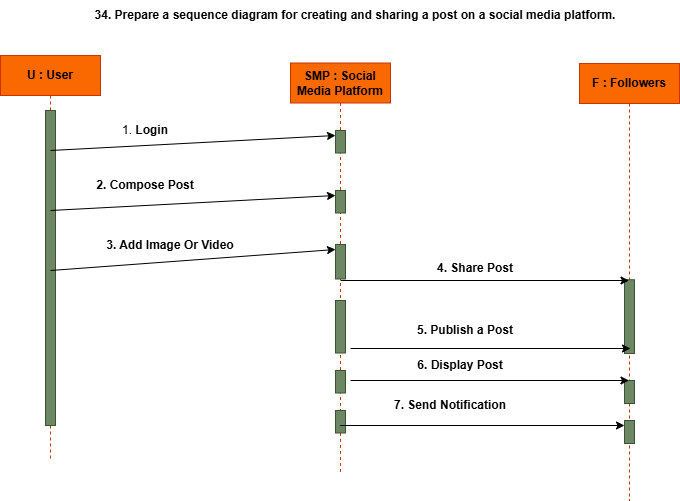

The diagram above was exported from draw.io. Its source (the exported page's mxGraphModel, read from the mxfile embedded in the PNG):
<mxGraphModel dx="786" dy="425" grid="1" gridSize="10" guides="1" tooltips="1" connect="1" arrows="1" fold="1" page="1" pageScale="1" pageWidth="850" pageHeight="1100" math="0" shadow="0">
  <root>
    <mxCell id="0" />
    <mxCell id="1" parent="0" />
    <mxCell id="J_ZX499LS69FVAnAR6Hp-1" parent="1" style="text;html=1;whiteSpace=wrap;strokeColor=none;fillColor=none;align=center;verticalAlign=middle;rounded=0;" value="&lt;b&gt;34. Prepare a sequence diagram for creating and sharing a post on a social media platform.&lt;/b&gt;" vertex="1">
      <mxGeometry height="30" width="530" x="140" y="20" as="geometry" />
    </mxCell>
    <mxCell id="J_ZX499LS69FVAnAR6Hp-2" parent="1" style="shape=umlLifeline;perimeter=lifelinePerimeter;whiteSpace=wrap;html=1;container=1;dropTarget=0;collapsible=0;recursiveResize=0;outlineConnect=0;portConstraint=eastwest;newEdgeStyle={&quot;curved&quot;:0,&quot;rounded&quot;:0};fillColor=#fa6800;fontColor=#000000;strokeColor=#C73500;" value="&lt;b&gt;U : User&lt;/b&gt;" vertex="1">
      <mxGeometry height="405" width="100" x="50" y="75" as="geometry" />
    </mxCell>
    <mxCell id="J_ZX499LS69FVAnAR6Hp-5" parent="J_ZX499LS69FVAnAR6Hp-2" style="html=1;points=[[0,0,0,0,5],[0,1,0,0,-5],[1,0,0,0,5],[1,1,0,0,-5]];perimeter=orthogonalPerimeter;outlineConnect=0;targetShapes=umlLifeline;portConstraint=eastwest;newEdgeStyle={&quot;curved&quot;:0,&quot;rounded&quot;:0};fillColor=#6d8764;fontColor=#ffffff;strokeColor=#3A5431;" value="" vertex="1">
      <mxGeometry height="315" width="10" x="45" y="55" as="geometry" />
    </mxCell>
    <mxCell id="J_ZX499LS69FVAnAR6Hp-3" parent="1" style="shape=umlLifeline;perimeter=lifelinePerimeter;whiteSpace=wrap;html=1;container=1;dropTarget=0;collapsible=0;recursiveResize=0;outlineConnect=0;portConstraint=eastwest;newEdgeStyle={&quot;curved&quot;:0,&quot;rounded&quot;:0};fillColor=#fa6800;fontColor=#000000;strokeColor=#C73500;" value="&lt;b&gt;SMP : Social Media Platform&lt;/b&gt;" vertex="1">
      <mxGeometry height="410.5" width="100" x="340" y="82.5" as="geometry" />
    </mxCell>
    <mxCell id="J_ZX499LS69FVAnAR6Hp-6" parent="J_ZX499LS69FVAnAR6Hp-3" style="html=1;points=[[0,0,0,0,5],[0,1,0,0,-5],[1,0,0,0,5],[1,1,0,0,-5]];perimeter=orthogonalPerimeter;outlineConnect=0;targetShapes=umlLifeline;portConstraint=eastwest;newEdgeStyle={&quot;curved&quot;:0,&quot;rounded&quot;:0};fillColor=#6d8764;fontColor=#ffffff;strokeColor=#3A5431;" value="" vertex="1">
      <mxGeometry height="22.5" width="10" x="45" y="67.5" as="geometry" />
    </mxCell>
    <mxCell id="J_ZX499LS69FVAnAR6Hp-7" parent="J_ZX499LS69FVAnAR6Hp-3" style="html=1;points=[[0,0,0,0,5],[0,1,0,0,-5],[1,0,0,0,5],[1,1,0,0,-5]];perimeter=orthogonalPerimeter;outlineConnect=0;targetShapes=umlLifeline;portConstraint=eastwest;newEdgeStyle={&quot;curved&quot;:0,&quot;rounded&quot;:0};fillColor=#6d8764;fontColor=#ffffff;strokeColor=#3A5431;" value="" vertex="1">
      <mxGeometry height="22.5" width="10" x="45" y="127.5" as="geometry" />
    </mxCell>
    <mxCell id="J_ZX499LS69FVAnAR6Hp-8" parent="J_ZX499LS69FVAnAR6Hp-3" style="html=1;points=[[0,0,0,0,5],[0,1,0,0,-5],[1,0,0,0,5],[1,1,0,0,-5]];perimeter=orthogonalPerimeter;outlineConnect=0;targetShapes=umlLifeline;portConstraint=eastwest;newEdgeStyle={&quot;curved&quot;:0,&quot;rounded&quot;:0};fillColor=#6d8764;fontColor=#ffffff;strokeColor=#3A5431;" value="" vertex="1">
      <mxGeometry height="34.5" width="10" x="45" y="181.5" as="geometry" />
    </mxCell>
    <mxCell id="J_ZX499LS69FVAnAR6Hp-9" parent="J_ZX499LS69FVAnAR6Hp-3" style="html=1;points=[[0,0,0,0,5],[0,1,0,0,-5],[1,0,0,0,5],[1,1,0,0,-5]];perimeter=orthogonalPerimeter;outlineConnect=0;targetShapes=umlLifeline;portConstraint=eastwest;newEdgeStyle={&quot;curved&quot;:0,&quot;rounded&quot;:0};fillColor=#6d8764;fontColor=#ffffff;strokeColor=#3A5431;" value="" vertex="1">
      <mxGeometry height="52.5" width="10" x="45" y="237.5" as="geometry" />
    </mxCell>
    <mxCell id="J_ZX499LS69FVAnAR6Hp-10" parent="J_ZX499LS69FVAnAR6Hp-3" style="html=1;points=[[0,0,0,0,5],[0,1,0,0,-5],[1,0,0,0,5],[1,1,0,0,-5]];perimeter=orthogonalPerimeter;outlineConnect=0;targetShapes=umlLifeline;portConstraint=eastwest;newEdgeStyle={&quot;curved&quot;:0,&quot;rounded&quot;:0};fillColor=#6d8764;fontColor=#ffffff;strokeColor=#3A5431;" value="" vertex="1">
      <mxGeometry height="22.5" width="10" x="45" y="307.5" as="geometry" />
    </mxCell>
    <mxCell id="J_ZX499LS69FVAnAR6Hp-11" parent="J_ZX499LS69FVAnAR6Hp-3" style="html=1;points=[[0,0,0,0,5],[0,1,0,0,-5],[1,0,0,0,5],[1,1,0,0,-5]];perimeter=orthogonalPerimeter;outlineConnect=0;targetShapes=umlLifeline;portConstraint=eastwest;newEdgeStyle={&quot;curved&quot;:0,&quot;rounded&quot;:0};fillColor=#6d8764;fontColor=#ffffff;strokeColor=#3A5431;" value="" vertex="1">
      <mxGeometry height="22.5" width="10" x="45" y="347.5" as="geometry" />
    </mxCell>
    <mxCell id="J_ZX499LS69FVAnAR6Hp-4" parent="1" style="shape=umlLifeline;perimeter=lifelinePerimeter;whiteSpace=wrap;html=1;container=1;dropTarget=0;collapsible=0;recursiveResize=0;outlineConnect=0;portConstraint=eastwest;newEdgeStyle={&quot;curved&quot;:0,&quot;rounded&quot;:0};fillColor=#fa6800;fontColor=#000000;strokeColor=#C73500;" value="&lt;b&gt;F : Followers&lt;/b&gt;" vertex="1">
      <mxGeometry height="437" width="100" x="629" y="83" as="geometry" />
    </mxCell>
    <mxCell id="J_ZX499LS69FVAnAR6Hp-12" parent="J_ZX499LS69FVAnAR6Hp-4" style="html=1;points=[[0,0,0,0,5],[0,1,0,0,-5],[1,0,0,0,5],[1,1,0,0,-5]];perimeter=orthogonalPerimeter;outlineConnect=0;targetShapes=umlLifeline;portConstraint=eastwest;newEdgeStyle={&quot;curved&quot;:0,&quot;rounded&quot;:0};fillColor=#6d8764;fontColor=#ffffff;strokeColor=#3A5431;" value="" vertex="1">
      <mxGeometry height="73.75" width="10" x="45" y="216.25" as="geometry" />
    </mxCell>
    <mxCell id="J_ZX499LS69FVAnAR6Hp-13" parent="J_ZX499LS69FVAnAR6Hp-4" style="html=1;points=[[0,0,0,0,5],[0,1,0,0,-5],[1,0,0,0,5],[1,1,0,0,-5]];perimeter=orthogonalPerimeter;outlineConnect=0;targetShapes=umlLifeline;portConstraint=eastwest;newEdgeStyle={&quot;curved&quot;:0,&quot;rounded&quot;:0};fillColor=#6d8764;fontColor=#ffffff;strokeColor=#3A5431;" value="" vertex="1">
      <mxGeometry height="23" width="10" x="45" y="317" as="geometry" />
    </mxCell>
    <mxCell id="J_ZX499LS69FVAnAR6Hp-14" parent="J_ZX499LS69FVAnAR6Hp-4" style="html=1;points=[[0,0,0,0,5],[0,1,0,0,-5],[1,0,0,0,5],[1,1,0,0,-5]];perimeter=orthogonalPerimeter;outlineConnect=0;targetShapes=umlLifeline;portConstraint=eastwest;newEdgeStyle={&quot;curved&quot;:0,&quot;rounded&quot;:0};fillColor=#6d8764;fontColor=#ffffff;strokeColor=#3A5431;" value="" vertex="1">
      <mxGeometry height="23" width="10" x="45" y="357" as="geometry" />
    </mxCell>
    <mxCell id="J_ZX499LS69FVAnAR6Hp-16" edge="1" parent="1" style="endArrow=classic;html=1;rounded=0;entryX=0;entryY=0;entryDx=0;entryDy=5;entryPerimeter=0;" target="J_ZX499LS69FVAnAR6Hp-6" value="">
      <mxGeometry height="50" relative="1" width="50" as="geometry">
        <mxPoint x="100" y="170" as="sourcePoint" />
        <mxPoint x="310" y="150" as="targetPoint" />
      </mxGeometry>
    </mxCell>
    <mxCell id="J_ZX499LS69FVAnAR6Hp-17" parent="1" style="text;html=1;whiteSpace=wrap;strokeColor=none;fillColor=none;align=center;verticalAlign=middle;rounded=0;" value="1. &lt;b&gt;Login&lt;/b&gt;" vertex="1">
      <mxGeometry height="60" width="90" x="150" y="120" as="geometry" />
    </mxCell>
    <mxCell id="J_ZX499LS69FVAnAR6Hp-18" edge="1" parent="1" style="endArrow=classic;html=1;rounded=0;entryX=0;entryY=0;entryDx=0;entryDy=5;entryPerimeter=0;" target="J_ZX499LS69FVAnAR6Hp-7" value="">
      <mxGeometry height="50" relative="1" width="50" as="geometry">
        <mxPoint x="100" y="230" as="sourcePoint" />
        <mxPoint x="150" y="180" as="targetPoint" />
      </mxGeometry>
    </mxCell>
    <mxCell id="J_ZX499LS69FVAnAR6Hp-19" parent="1" style="text;html=1;whiteSpace=wrap;strokeColor=none;fillColor=none;align=center;verticalAlign=middle;rounded=0;" value="&lt;b&gt;2. Compose Post&lt;/b&gt;" vertex="1">
      <mxGeometry height="30" width="160" x="115" y="190" as="geometry" />
    </mxCell>
    <mxCell id="J_ZX499LS69FVAnAR6Hp-20" edge="1" parent="1" style="endArrow=classic;html=1;rounded=0;entryX=0;entryY=0;entryDx=0;entryDy=5;entryPerimeter=0;" target="J_ZX499LS69FVAnAR6Hp-8" value="">
      <mxGeometry height="50" relative="1" width="50" as="geometry">
        <mxPoint x="100" y="290" as="sourcePoint" />
        <mxPoint x="310" y="260" as="targetPoint" />
      </mxGeometry>
    </mxCell>
    <mxCell id="J_ZX499LS69FVAnAR6Hp-21" parent="1" style="text;html=1;whiteSpace=wrap;strokeColor=none;fillColor=none;align=center;verticalAlign=middle;rounded=0;" value="&lt;b&gt;3. Add Image Or Video&lt;/b&gt;" vertex="1">
      <mxGeometry height="30" width="140" x="150" y="250" as="geometry" />
    </mxCell>
    <mxCell id="J_ZX499LS69FVAnAR6Hp-22" edge="1" parent="1" style="endArrow=classic;html=1;rounded=0;" target="J_ZX499LS69FVAnAR6Hp-4" value="">
      <mxGeometry height="50" relative="1" width="50" as="geometry">
        <mxPoint x="390" y="300" as="sourcePoint" />
        <mxPoint x="440" y="250" as="targetPoint" />
      </mxGeometry>
    </mxCell>
    <mxCell id="J_ZX499LS69FVAnAR6Hp-23" parent="1" style="text;html=1;whiteSpace=wrap;strokeColor=none;fillColor=none;align=center;verticalAlign=middle;rounded=0;" value="&lt;b&gt;4. Share Post&lt;/b&gt;" vertex="1">
      <mxGeometry height="30" width="110" x="470" y="272.75" as="geometry" />
    </mxCell>
    <mxCell id="J_ZX499LS69FVAnAR6Hp-24" edge="1" parent="1" style="endArrow=classic;html=1;rounded=0;" value="">
      <mxGeometry height="50" relative="1" width="50" as="geometry">
        <mxPoint x="400" y="368" as="sourcePoint" />
        <mxPoint x="680" y="368" as="targetPoint" />
      </mxGeometry>
    </mxCell>
    <mxCell id="J_ZX499LS69FVAnAR6Hp-25" parent="1" style="text;html=1;whiteSpace=wrap;strokeColor=none;fillColor=none;align=center;verticalAlign=middle;rounded=0;" value="&lt;b&gt;5. Publish a Post&lt;/b&gt;" vertex="1">
      <mxGeometry height="60" width="130" x="450" y="320" as="geometry" />
    </mxCell>
    <mxCell id="J_ZX499LS69FVAnAR6Hp-26" edge="1" parent="1" style="endArrow=classic;html=1;rounded=0;" target="J_ZX499LS69FVAnAR6Hp-4" value="">
      <mxGeometry height="50" relative="1" width="50" as="geometry">
        <mxPoint x="400" y="400" as="sourcePoint" />
        <mxPoint x="450" y="350" as="targetPoint" />
      </mxGeometry>
    </mxCell>
    <mxCell id="J_ZX499LS69FVAnAR6Hp-27" parent="1" style="text;html=1;whiteSpace=wrap;strokeColor=none;fillColor=none;align=center;verticalAlign=middle;rounded=0;" value="&lt;b&gt;6. Display Post&lt;/b&gt;" vertex="1">
      <mxGeometry height="30" width="100" x="460" y="370" as="geometry" />
    </mxCell>
    <mxCell id="J_ZX499LS69FVAnAR6Hp-28" edge="1" parent="1" source="J_ZX499LS69FVAnAR6Hp-3" style="endArrow=classic;html=1;rounded=0;entryX=0;entryY=0;entryDx=0;entryDy=5;entryPerimeter=0;" target="J_ZX499LS69FVAnAR6Hp-14" value="">
      <mxGeometry height="50" relative="1" width="50" as="geometry">
        <mxPoint x="390" y="450" as="sourcePoint" />
        <mxPoint x="440" y="400" as="targetPoint" />
      </mxGeometry>
    </mxCell>
    <mxCell id="J_ZX499LS69FVAnAR6Hp-29" parent="1" style="text;html=1;whiteSpace=wrap;strokeColor=none;fillColor=none;align=center;verticalAlign=middle;rounded=0;" value="&lt;b&gt;7. Send Notification&lt;/b&gt;" vertex="1">
      <mxGeometry height="30" width="160" x="420" y="410" as="geometry" />
    </mxCell>
  </root>
</mxGraphModel>